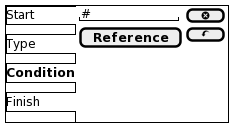

The diagram above was rendered by PlantUML. Its source (embedded in the PNG):
@startsalt
{+
{/ Start
Type
<b>Condition
Finish } |
{
  "#           " | [ <&circle-x> ]
  [<b>Reference   ] | [ <&action-undo> ]
}
}
@endsalt